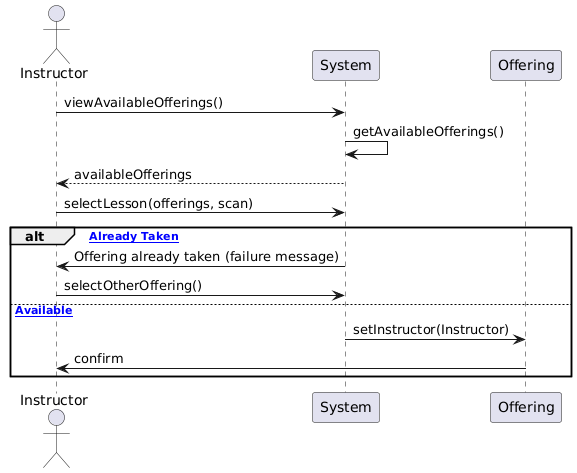

The diagram above was rendered by PlantUML. Its source (embedded in the PNG):
@startuml
actor Instructor
participant System
participant Offering

Instructor -> System: viewAvailableOfferings()
System -> System: getAvailableOfferings()
System --> Instructor: availableOfferings
Instructor -> System: selectLesson(offerings, scan)
alt [Offering Already Taken]
    System -> Instructor: Offering already taken (failure message)
    Instructor -> System: selectOtherOffering()
else [Offering Available]
    System -> Offering: setInstructor(Instructor)
    Offering -> Instructor: confirm
end
@enduml